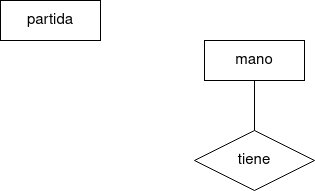

The diagram above was exported from draw.io. Its source (the exported page's mxGraphModel, read from the mxfile embedded in the PNG):
<mxGraphModel dx="1362" dy="702" grid="1" gridSize="10" guides="1" tooltips="1" connect="1" arrows="1" fold="1" page="1" pageScale="1" pageWidth="827" pageHeight="1169" math="0" shadow="0">
  <root>
    <mxCell id="0" />
    <mxCell id="1" parent="0" />
    <mxCell id="oWVhhncYT8OtATgWznwV-2" value="partida" style="whiteSpace=wrap;html=1;align=center;fontSize=15;" vertex="1" parent="1">
      <mxGeometry x="160" y="220" width="100" height="40" as="geometry" />
    </mxCell>
    <mxCell id="oWVhhncYT8OtATgWznwV-3" value="mano" style="whiteSpace=wrap;html=1;align=center;fontSize=15;" vertex="1" parent="1">
      <mxGeometry x="364" y="260" width="100" height="40" as="geometry" />
    </mxCell>
    <mxCell id="oWVhhncYT8OtATgWznwV-7" value="tiene" style="shape=rhombus;perimeter=rhombusPerimeter;whiteSpace=wrap;html=1;align=center;fontSize=15;" vertex="1" parent="1">
      <mxGeometry x="354" y="350" width="120" height="60" as="geometry" />
    </mxCell>
    <mxCell id="oWVhhncYT8OtATgWznwV-9" value="" style="endArrow=none;html=1;rounded=0;exitX=0.5;exitY=1;exitDx=0;exitDy=0;entryX=0.5;entryY=0;entryDx=0;entryDy=0;" edge="1" parent="1" source="oWVhhncYT8OtATgWznwV-3" target="oWVhhncYT8OtATgWznwV-7">
      <mxGeometry relative="1" as="geometry">
        <mxPoint x="330" y="340" as="sourcePoint" />
        <mxPoint x="490" y="340" as="targetPoint" />
      </mxGeometry>
    </mxCell>
  </root>
</mxGraphModel>